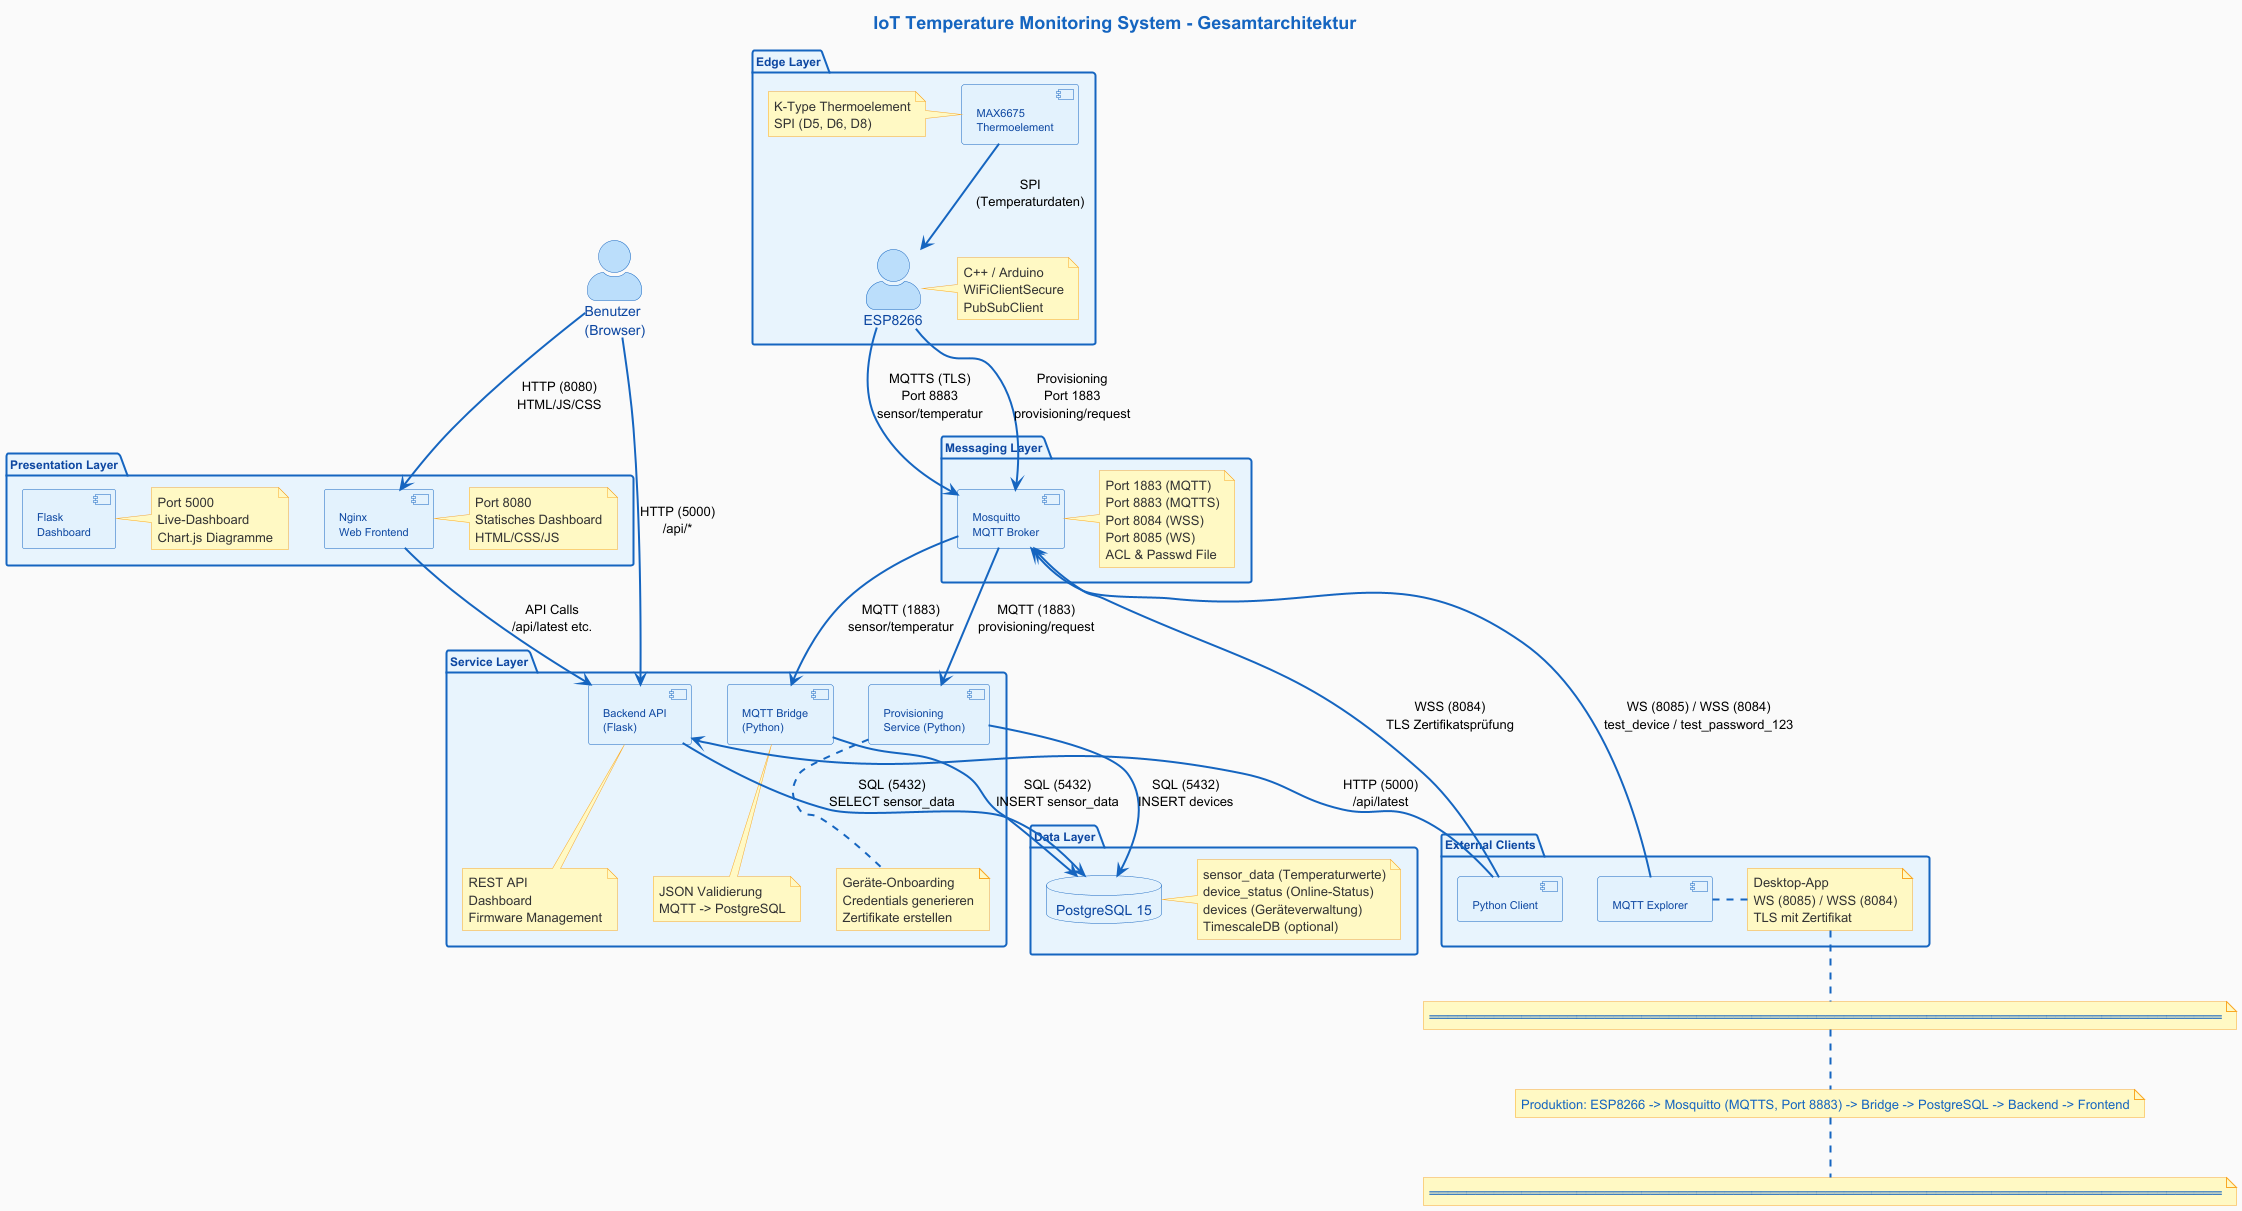

The diagram above was rendered by PlantUML. Its source (embedded in the PNG):
@startuml
' ============================================================================
' Titel:       IoT Temperature Monitoring System - Gesamtarchitektur (Hell)
' Autor:       IoT Temperature Monitoring System
' Datum:       2026-04-28
' Beschreibung: Überblick über die gesamte Systemarchitektur
' Farben:       Helle Version (Weiß/Hellblau) für optimale Lesbarkeit
' ============================================================================

' ============================================================================
' FARBEN & SKINPARAMETER (Helle Version)
' ============================================================================
skinparam backgroundColor #FAFAFA
skinparam packageBackgroundColor #E8F4FD
skinparam packageBorderColor #1565C0
skinparam packageFontColor #0D47A1
skinparam packageFontSize 12
skinparam packageBorderThickness 2
skinparam packageFontStyle bold

skinparam componentBackgroundColor #E3F2FD
skinparam componentBorderColor #1565C0
skinparam componentFontColor #0D47A1
skinparam componentFontSize 11

skinparam databaseBackgroundColor #E3F2FD
skinparam databaseBorderColor #1565C0
skinparam databaseFontColor #0D47A1

skinparam actorBackgroundColor #BBDEFB
skinparam actorBorderColor #1565C0
skinparam actorFontColor #0D47A1
skinparam actorStyle awesome

skinparam arrowColor #1565C0
skinparam arrowThickness 2

skinparam noteBackgroundColor #FFF9C4
skinparam noteBorderColor #F9A825
skinparam noteFontColor #333333

skinparam titleFontColor #1565C0
skinparam titleFontSize 18
skinparam titleFontStyle bold

' ============================================================================
' TITEL
' ============================================================================
title <color:#1565C0><size:18>IoT Temperature Monitoring System - Gesamtarchitektur</size></color>

' ============================================================================
' AKTEUR (EXTERN)
' ============================================================================
actor "Benutzer\n(Browser)" as User #BBDEFB

' ============================================================================
' EDGE LAYER (Hardware)
' ============================================================================
package "Edge Layer" #E8F4FD {

    actor "ESP8266" as ESP #BBDEFB
    component "MAX6675\nThermoelement" as Sensor #E3F2FD

    note right of ESP : C++ / Arduino\nWiFiClientSecure\nPubSubClient
    note left of Sensor : K-Type Thermoelement\nSPI (D5, D6, D8)

    Sensor -d-> ESP : SPI\n(Temperaturdaten)
}

' ============================================================================
' MESSAGING LAYER (MQTT Broker)
' ============================================================================
package "Messaging Layer" #E8F4FD {

    component "Mosquitto\nMQTT Broker" as Broker #E3F2FD

    note right of Broker : Port 1883 (MQTT)\nPort 8883 (MQTTS)\nPort 8084 (WSS)\nPort 8085 (WS)\nACL & Passwd File

    ESP -d-> Broker : MQTTS (TLS)\nPort 8883\nsensor/temperatur
    ESP -l-> Broker : Provisioning\nPort 1883\nprovisioning/request
}

' ============================================================================
' SERVICE LAYER (Backend Services)
' ============================================================================
package "Service Layer" #E8F4FD {

    component "Provisioning\nService (Python)" as Provisioner #E3F2FD
    component "MQTT Bridge\n(Python)" as Bridge #E3F2FD
    component "Backend API\n(Flask)" as Backend #E3F2FD

    note bottom of Provisioner : Geräte-Onboarding\nCredentials generieren\nZertifikate erstellen
    note bottom of Bridge : JSON Validierung\nMQTT -> PostgreSQL
    note bottom of Backend : REST API\nDashboard\nFirmware Management

    Broker -d-> Provisioner : MQTT (1883)\nprovisioning/request
    Broker -d-> Bridge : MQTT (1883)\nsensor/temperatur
}

' ============================================================================
' DATA LAYER (Datenbank)
' ============================================================================
package "Data Layer" #E8F4FD {

    database "PostgreSQL 15" as DB #E3F2FD

    note right of DB : sensor_data (Temperaturwerte)\ndevice_status (Online-Status)\ndevices (Geräteverwaltung)\nTimescaleDB (optional)

    Provisioner -d-> DB : SQL (5432)\nINSERT devices
    Bridge -d-> DB : SQL (5432)\nINSERT sensor_data
    Backend -d-> DB : SQL (5432)\nSELECT sensor_data
}

' ============================================================================
' PRESENTATION LAYER (Frontend)
' ============================================================================
package "Presentation Layer" #E8F4FD {

    component "Nginx\nWeb Frontend" as Frontend #E3F2FD
    component "Flask\nDashboard" as Dashboard #E3F2FD

    note right of Frontend : Port 8080\nStatisches Dashboard\nHTML/CSS/JS
    note right of Dashboard : Port 5000\nLive-Dashboard\nChart.js Diagramme

    User -d-> Frontend : HTTP (8080)\nHTML/JS/CSS
    User -d-> Backend : HTTP (5000)\n/api/*
    Frontend -d-> Backend : API Calls\n/api/latest etc.
}

' ============================================================================
' EXTERNE CLIENTS
' ============================================================================
package "External Clients" #E8F4FD {

    component "MQTT Explorer" as MQTTExplorer #E3F2FD
    component "Python Client" as PyClient #E3F2FD

    note right of MQTTExplorer : Desktop-App\nWS (8085) / WSS (8084)\nTLS mit Zertifikat

    MQTTExplorer -u-> Broker : WS (8085) / WSS (8084)\ntest_device / test_password_123
    PyClient -u-> Broker : WSS (8084)\nTLS Zertifikatsprüfung
    PyClient -u-> Backend : HTTP (5000)\n/api/latest
}

' ============================================================================
' LEGENDE
' ============================================================================
note bottom : <color:#1565C0>══════════════════════════════════════════════════════════════════════════════════════</color>
note bottom : <color:#1565C0>Produktion: ESP8266 -> Mosquitto (MQTTS, Port 8883) -> Bridge -> PostgreSQL -> Backend -> Frontend</color>
note bottom : <color:#1565C0>══════════════════════════════════════════════════════════════════════════════════════</color>

@enduml